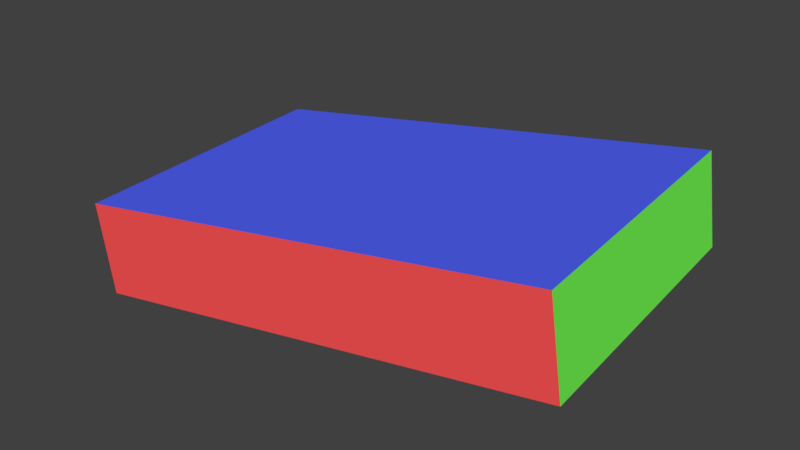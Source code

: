 # Source: rotatingCube.blend  (saved by Blender 2.77.0; exported with 4.5.12 LTS)
import bpy
from mathutils import Matrix  # noqa: F401  (used for matrix-valued properties, if any)

bpy.ops.wm.read_factory_settings(use_empty=True)
scene = bpy.context.scene
scene.name = 'Scene'

# ---- collections
col_collection_1 = bpy.data.collections.new('Collection 1'); scene.collection.children.link(col_collection_1)

# ---- materials (node trees are filled in below, after node groups)
mat_red = bpy.data.materials.new('RED')
mat_red.alpha_threshold = 0.0
mat_red.use_transparent_shadow = False
mat_red.diffuse_color = (1.0, 0.08943, 0.08943, 1.0)
mat_red.roughness = 0.5
mat_red.line_color = (0.0, 0.0, 0.0, 1.0)
mat_green = bpy.data.materials.new('GREEN')
mat_green.alpha_threshold = 0.0
mat_green.use_transparent_shadow = False
mat_green.diffuse_color = (0.1801, 1.0, 0.08943, 1.0)
mat_green.roughness = 0.5
mat_green.line_color = (0.0, 0.0, 0.0, 1.0)
mat_blue = bpy.data.materials.new('BLUE')
mat_blue.alpha_threshold = 0.0
mat_blue.use_transparent_shadow = False
mat_blue.diffuse_color = (0.08943, 0.1302, 1.0, 1.0)
mat_blue.roughness = 0.5
mat_blue.line_color = (0.0, 0.0, 0.0, 1.0)

# ---- material node trees

# ---- world
world_world = bpy.data.worlds.new('World'); scene.world = world_world
world_world.color = (0.05088, 0.05088, 0.05088)
world_world.use_sun_shadow = False
world_world.sun_shadow_jitter_overblur = 0.0
world_world.cycles.sampling_method = 'MANUAL'

# ---- meshes
me_cube = bpy.data.meshes.new('Cube')
me_cube.from_pydata([(1.006, 1.643, -0.3201), (1.006, -1.643, -0.3201), (-1.006, -1.643, -0.3201), (-1.006, 1.644, -0.3201), (1.006, 1.643, 0.3201), (1.006, -1.644, 0.3201), (-1.006, -1.643, 0.3201), (-1.006, 1.643, 0.3201)], [], [(0, 1, 2, 3), (4, 7, 6, 5), (0, 4, 5, 1), (1, 5, 6, 2), (2, 6, 7, 3), (4, 0, 3, 7)])
me_cube.polygons.foreach_set('material_index', [2, 2, 0, 1, 0, 1])
me_cube.materials.append(mat_red)
me_cube.materials.append(mat_green)
me_cube.materials.append(mat_blue)
me_cube.use_remesh_preserve_volume = False
me_cube.use_remesh_preserve_attributes = False
me_cube.use_mirror_vertex_groups = False
me_cube.update()

# ---- objects
ob_cube = bpy.data.objects.new('Cube', me_cube)

# ---- transforms, parenting, visibility, modifiers, constraints
ob_cube.location = (0.0, 0.0, 0.0)
ob_cube.rotation_mode = 'QUATERNION'
ob_cube.rotation_quaternion = (0.6762, -0.04651, -0.05277, 0.7336)
ob_cube.lock_rotations_4d = False
ob_cube.empty_display_type = 'ARROWS'
ob_cube.lineart.crease_threshold = 0.0

# ---- collection membership
col_collection_1.objects.link(ob_cube)

# ---- scene / render settings (as saved in the file)
scene.frame_start = 1; scene.frame_end = 250; scene.frame_set(1)
scene.render.engine = 'BLENDER_EEVEE_NEXT'
scene.render.resolution_percentage = 50
scene.render.dither_intensity = 0.0
scene.cycles.use_denoising = False
scene.cycles.samples = 128
scene.cycles.sampling_pattern = 'TABULATED_SOBOL'
scene.cycles.light_sampling_threshold = 0.0
scene.cycles.use_adaptive_sampling = False
scene.cycles.use_light_tree = False
scene.cycles.blur_glossy = 0.0
scene.cycles.sample_clamp_indirect = 0.0
scene.view_settings.view_transform = 'Standard'
bpy.context.view_layer.update()

# ---- added for rendering (the .blend has no active camera and no usable light): camera, sun
cam_auto = bpy.data.cameras.new('AutoCamera')
cam_auto.lens = 50.0
cam_auto.sensor_width = 36.0
cam_auto.clip_end = 1000.0
ob_auto_camera = bpy.data.objects.new('AutoCamera', cam_auto)
scene.collection.objects.link(ob_auto_camera)
ob_auto_camera.location = (3.99387, -4.79265, 3.1951)
ob_auto_camera.rotation_euler = (1.09748, -7.21219e-08, 0.694738)
scene.camera = ob_auto_camera
light_auto_sun = bpy.data.lights.new('AutoSun', 'SUN')
light_auto_sun.energy = 3.0
light_auto_sun.angle = 0.0523599
ob_auto_sun = bpy.data.objects.new('AutoSun', light_auto_sun)
scene.collection.objects.link(ob_auto_sun)
ob_auto_sun.rotation_euler = (0.872665, 0.174533, 0.523599)
bpy.context.view_layer.update()
